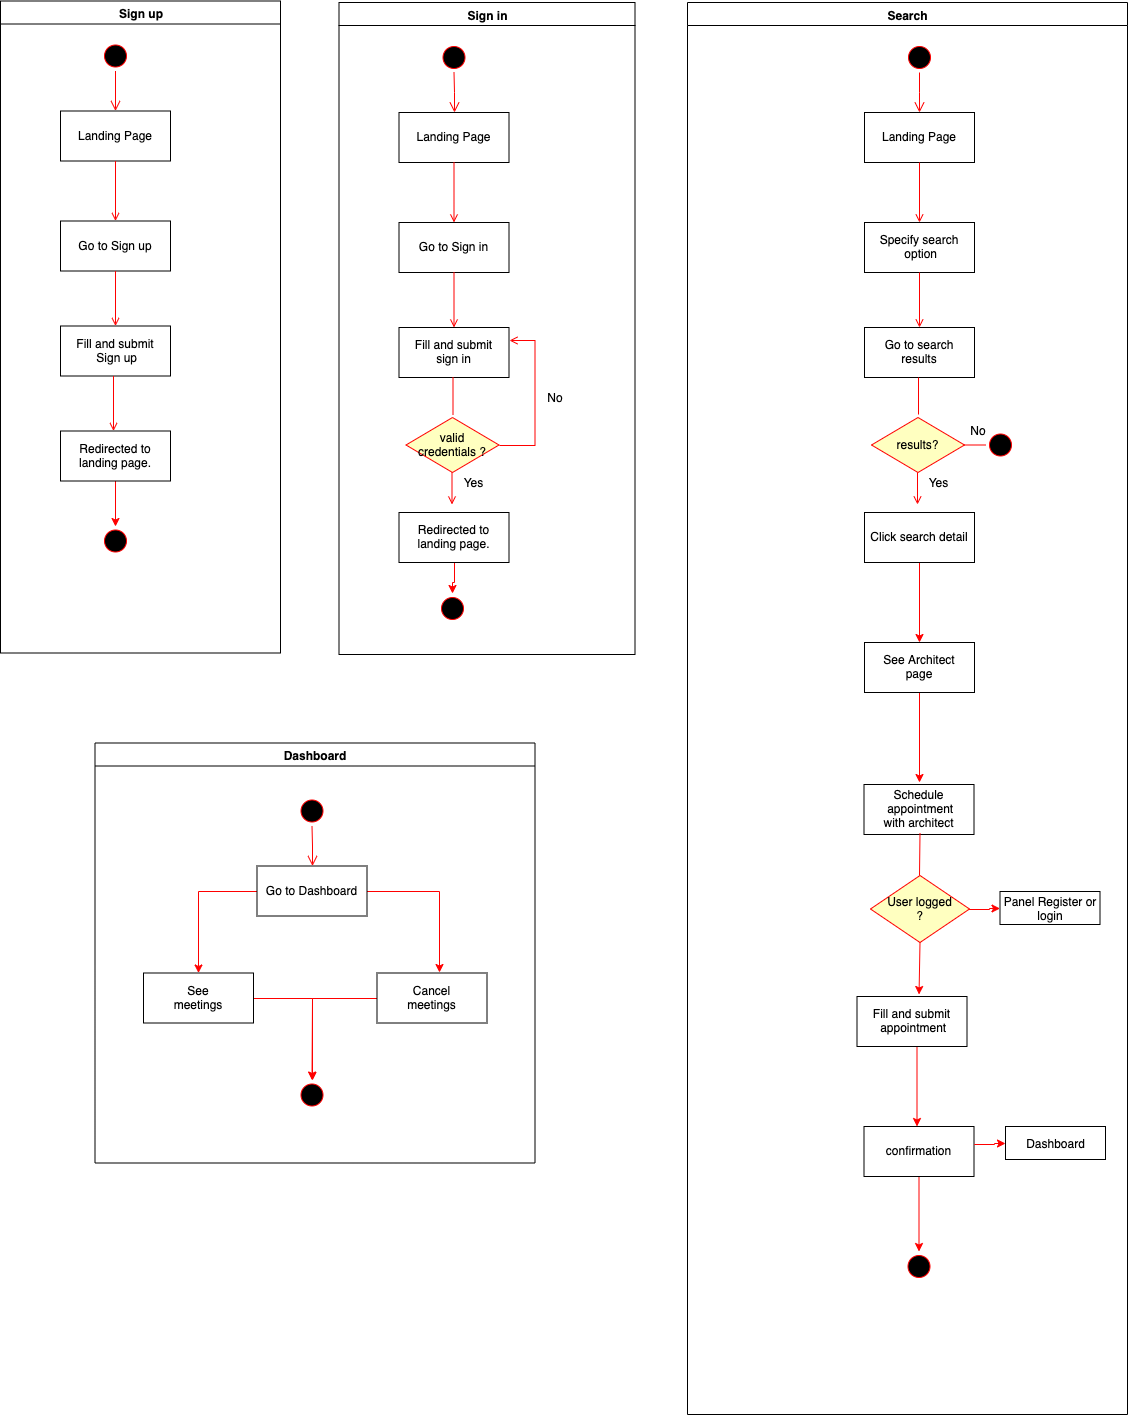

The diagram above was exported from draw.io. Its source (the exported page's mxGraphModel, read from the mxfile embedded in the PNG):
<mxGraphModel dx="2475" dy="751" grid="1" gridSize="10" guides="1" tooltips="1" connect="1" arrows="1" fold="1" page="1" pageScale="1" pageWidth="1169" pageHeight="826" background="#ffffff" math="0" shadow="0">
  <root>
    <mxCell id="0" />
    <mxCell id="1" parent="0" />
    <mxCell id="2" value="Sign up" style="swimlane;whiteSpace=wrap" parent="1" vertex="1">
      <mxGeometry x="-1142" y="85.5" width="280" height="652" as="geometry" />
    </mxCell>
    <mxCell id="5" value="" style="ellipse;shape=startState;fillColor=#000000;strokeColor=#ff0000;" parent="2" vertex="1">
      <mxGeometry x="100" y="40" width="30" height="30" as="geometry" />
    </mxCell>
    <mxCell id="6" value="" style="edgeStyle=elbowEdgeStyle;elbow=horizontal;verticalAlign=bottom;endArrow=open;endSize=8;strokeColor=#FF0000;endFill=1;rounded=0" parent="2" source="5" target="7" edge="1">
      <mxGeometry x="100" y="40" as="geometry">
        <mxPoint x="115" y="110" as="targetPoint" />
      </mxGeometry>
    </mxCell>
    <mxCell id="7" value="Landing Page" style="" parent="2" vertex="1">
      <mxGeometry x="60" y="110" width="110" height="50" as="geometry" />
    </mxCell>
    <mxCell id="8" value="Go to Sign up" style="" parent="2" vertex="1">
      <mxGeometry x="60" y="220" width="110" height="50" as="geometry" />
    </mxCell>
    <mxCell id="9" value="" style="endArrow=open;strokeColor=#FF0000;endFill=1;rounded=0" parent="2" source="7" target="8" edge="1">
      <mxGeometry relative="1" as="geometry" />
    </mxCell>
    <mxCell id="10" value="Fill and submit&#10; Sign up" style="" parent="2" vertex="1">
      <mxGeometry x="60" y="325" width="110" height="50" as="geometry" />
    </mxCell>
    <mxCell id="11" value="" style="endArrow=open;strokeColor=#FF0000;endFill=1;rounded=0" parent="2" source="8" target="10" edge="1">
      <mxGeometry relative="1" as="geometry" />
    </mxCell>
    <mxCell id="eJXmxTyx5L60-Ow3luXg-179" value="" style="edgeStyle=orthogonalEdgeStyle;rounded=0;orthogonalLoop=1;jettySize=auto;html=1;strokeColor=#FF0000;entryX=0.5;entryY=0;entryDx=0;entryDy=0;" parent="2" source="eJXmxTyx5L60-Ow3luXg-41" target="eJXmxTyx5L60-Ow3luXg-177" edge="1">
      <mxGeometry relative="1" as="geometry">
        <mxPoint x="115" y="560" as="targetPoint" />
      </mxGeometry>
    </mxCell>
    <mxCell id="eJXmxTyx5L60-Ow3luXg-41" value="Redirected to&#10;landing page." style="" parent="2" vertex="1">
      <mxGeometry x="60" y="430" width="110" height="50" as="geometry" />
    </mxCell>
    <mxCell id="eJXmxTyx5L60-Ow3luXg-43" value="" style="endArrow=open;strokeColor=#FF0000;endFill=1;rounded=0" parent="2" edge="1">
      <mxGeometry relative="1" as="geometry">
        <mxPoint x="113" y="375" as="sourcePoint" />
        <mxPoint x="113" y="430" as="targetPoint" />
      </mxGeometry>
    </mxCell>
    <mxCell id="eJXmxTyx5L60-Ow3luXg-177" value="" style="ellipse;shape=startState;fillColor=#000000;strokeColor=#ff0000;" parent="2" vertex="1">
      <mxGeometry x="100" y="525" width="30" height="30" as="geometry" />
    </mxCell>
    <mxCell id="eJXmxTyx5L60-Ow3luXg-44" value="Sign in" style="swimlane;whiteSpace=wrap;startSize=23;" parent="1" vertex="1">
      <mxGeometry x="-803.5" y="87" width="296" height="652" as="geometry" />
    </mxCell>
    <mxCell id="eJXmxTyx5L60-Ow3luXg-45" value="" style="ellipse;shape=startState;fillColor=#000000;strokeColor=#ff0000;" parent="eJXmxTyx5L60-Ow3luXg-44" vertex="1">
      <mxGeometry x="100" y="40" width="30" height="30" as="geometry" />
    </mxCell>
    <mxCell id="eJXmxTyx5L60-Ow3luXg-46" value="" style="edgeStyle=elbowEdgeStyle;elbow=horizontal;verticalAlign=bottom;endArrow=open;endSize=8;strokeColor=#FF0000;endFill=1;rounded=0" parent="eJXmxTyx5L60-Ow3luXg-44" source="eJXmxTyx5L60-Ow3luXg-45" target="eJXmxTyx5L60-Ow3luXg-47" edge="1">
      <mxGeometry x="100" y="40" as="geometry">
        <mxPoint x="115" y="110" as="targetPoint" />
      </mxGeometry>
    </mxCell>
    <mxCell id="eJXmxTyx5L60-Ow3luXg-47" value="Landing Page" style="" parent="eJXmxTyx5L60-Ow3luXg-44" vertex="1">
      <mxGeometry x="60" y="110" width="110" height="50" as="geometry" />
    </mxCell>
    <mxCell id="eJXmxTyx5L60-Ow3luXg-48" value="Go to Sign in" style="" parent="eJXmxTyx5L60-Ow3luXg-44" vertex="1">
      <mxGeometry x="60" y="220" width="110" height="50" as="geometry" />
    </mxCell>
    <mxCell id="eJXmxTyx5L60-Ow3luXg-49" value="" style="endArrow=open;strokeColor=#FF0000;endFill=1;rounded=0" parent="eJXmxTyx5L60-Ow3luXg-44" source="eJXmxTyx5L60-Ow3luXg-47" target="eJXmxTyx5L60-Ow3luXg-48" edge="1">
      <mxGeometry relative="1" as="geometry" />
    </mxCell>
    <mxCell id="eJXmxTyx5L60-Ow3luXg-50" value="Fill and submit &#10;sign in" style="" parent="eJXmxTyx5L60-Ow3luXg-44" vertex="1">
      <mxGeometry x="60" y="325" width="110" height="50" as="geometry" />
    </mxCell>
    <mxCell id="eJXmxTyx5L60-Ow3luXg-51" value="" style="endArrow=open;strokeColor=#FF0000;endFill=1;rounded=0" parent="eJXmxTyx5L60-Ow3luXg-44" source="eJXmxTyx5L60-Ow3luXg-48" target="eJXmxTyx5L60-Ow3luXg-50" edge="1">
      <mxGeometry relative="1" as="geometry" />
    </mxCell>
    <mxCell id="eJXmxTyx5L60-Ow3luXg-183" value="" style="edgeStyle=orthogonalEdgeStyle;rounded=0;orthogonalLoop=1;jettySize=auto;html=1;strokeColor=#FF0000;entryX=0.5;entryY=0;entryDx=0;entryDy=0;" parent="eJXmxTyx5L60-Ow3luXg-44" source="eJXmxTyx5L60-Ow3luXg-52" target="eJXmxTyx5L60-Ow3luXg-181" edge="1">
      <mxGeometry relative="1" as="geometry">
        <mxPoint x="115" y="602" as="targetPoint" />
      </mxGeometry>
    </mxCell>
    <mxCell id="eJXmxTyx5L60-Ow3luXg-52" value="Redirected to&#10;landing page." style="" parent="eJXmxTyx5L60-Ow3luXg-44" vertex="1">
      <mxGeometry x="60" y="510" width="110" height="50" as="geometry" />
    </mxCell>
    <mxCell id="eJXmxTyx5L60-Ow3luXg-53" value="" style="endArrow=open;strokeColor=#FF0000;endFill=1;rounded=0" parent="eJXmxTyx5L60-Ow3luXg-44" source="eJXmxTyx5L60-Ow3luXg-54" edge="1">
      <mxGeometry relative="1" as="geometry">
        <mxPoint x="113" y="375" as="sourcePoint" />
        <mxPoint x="113" y="430" as="targetPoint" />
      </mxGeometry>
    </mxCell>
    <mxCell id="eJXmxTyx5L60-Ow3luXg-54" value="&#10;valid &#10;credentials ?&#10;" style="rhombus;fillColor=#ffffc0;strokeColor=#ff0000;" parent="eJXmxTyx5L60-Ow3luXg-44" vertex="1">
      <mxGeometry x="67" y="415" width="93" height="55" as="geometry" />
    </mxCell>
    <mxCell id="eJXmxTyx5L60-Ow3luXg-56" value="" style="endArrow=open;strokeColor=#FF0000;endFill=1;rounded=0" parent="eJXmxTyx5L60-Ow3luXg-44" edge="1">
      <mxGeometry relative="1" as="geometry">
        <mxPoint x="113" y="470" as="sourcePoint" />
        <mxPoint x="113" y="502" as="targetPoint" />
      </mxGeometry>
    </mxCell>
    <mxCell id="eJXmxTyx5L60-Ow3luXg-58" value="" style="endArrow=none;html=1;strokeColor=#FF0000;" parent="eJXmxTyx5L60-Ow3luXg-44" edge="1">
      <mxGeometry width="50" height="50" relative="1" as="geometry">
        <mxPoint x="114" y="412" as="sourcePoint" />
        <mxPoint x="114" y="375" as="targetPoint" />
      </mxGeometry>
    </mxCell>
    <mxCell id="eJXmxTyx5L60-Ow3luXg-59" value="" style="edgeStyle=elbowEdgeStyle;elbow=horizontal;entryX=1;entryY=0.25;strokeColor=#FF0000;endArrow=open;endFill=1;rounded=0;exitX=1;exitY=0.5;exitDx=0;exitDy=0;entryDx=0;entryDy=0;" parent="eJXmxTyx5L60-Ow3luXg-44" source="eJXmxTyx5L60-Ow3luXg-54" target="eJXmxTyx5L60-Ow3luXg-50" edge="1">
      <mxGeometry width="100" height="100" relative="1" as="geometry">
        <mxPoint x="206" y="437" as="sourcePoint" />
        <mxPoint x="255.5" y="480" as="targetPoint" />
        <Array as="points">
          <mxPoint x="196" y="372" />
        </Array>
      </mxGeometry>
    </mxCell>
    <mxCell id="eJXmxTyx5L60-Ow3luXg-60" value="No" style="text;html=1;strokeColor=none;fillColor=none;align=center;verticalAlign=middle;whiteSpace=wrap;rounded=0;" parent="eJXmxTyx5L60-Ow3luXg-44" vertex="1">
      <mxGeometry x="196" y="385" width="40" height="20" as="geometry" />
    </mxCell>
    <mxCell id="eJXmxTyx5L60-Ow3luXg-78" value="Yes" style="text;html=1;strokeColor=none;fillColor=none;align=center;verticalAlign=middle;whiteSpace=wrap;rounded=0;" parent="eJXmxTyx5L60-Ow3luXg-44" vertex="1">
      <mxGeometry x="113.5" y="470" width="40" height="20" as="geometry" />
    </mxCell>
    <mxCell id="eJXmxTyx5L60-Ow3luXg-181" value="" style="ellipse;shape=startState;fillColor=#000000;strokeColor=#ff0000;" parent="eJXmxTyx5L60-Ow3luXg-44" vertex="1">
      <mxGeometry x="98.5" y="591" width="30" height="30" as="geometry" />
    </mxCell>
    <mxCell id="eJXmxTyx5L60-Ow3luXg-104" value="Search" style="swimlane;whiteSpace=wrap;startSize=23;" parent="1" vertex="1">
      <mxGeometry x="-455" y="87" width="440" height="1412" as="geometry" />
    </mxCell>
    <mxCell id="eJXmxTyx5L60-Ow3luXg-105" value="" style="ellipse;shape=startState;fillColor=#000000;strokeColor=#ff0000;" parent="eJXmxTyx5L60-Ow3luXg-104" vertex="1">
      <mxGeometry x="217" y="40" width="30" height="30" as="geometry" />
    </mxCell>
    <mxCell id="eJXmxTyx5L60-Ow3luXg-106" value="" style="edgeStyle=elbowEdgeStyle;elbow=horizontal;verticalAlign=bottom;endArrow=open;endSize=8;strokeColor=#FF0000;endFill=1;rounded=0" parent="eJXmxTyx5L60-Ow3luXg-104" source="eJXmxTyx5L60-Ow3luXg-105" target="eJXmxTyx5L60-Ow3luXg-107" edge="1">
      <mxGeometry x="217" y="40" as="geometry">
        <mxPoint x="232" y="110" as="targetPoint" />
      </mxGeometry>
    </mxCell>
    <mxCell id="eJXmxTyx5L60-Ow3luXg-107" value="Landing Page" style="" parent="eJXmxTyx5L60-Ow3luXg-104" vertex="1">
      <mxGeometry x="177" y="110" width="110" height="50" as="geometry" />
    </mxCell>
    <mxCell id="eJXmxTyx5L60-Ow3luXg-108" value="Specify search&#10; option" style="" parent="eJXmxTyx5L60-Ow3luXg-104" vertex="1">
      <mxGeometry x="177" y="220" width="110" height="50" as="geometry" />
    </mxCell>
    <mxCell id="eJXmxTyx5L60-Ow3luXg-109" value="" style="endArrow=open;strokeColor=#FF0000;endFill=1;rounded=0" parent="eJXmxTyx5L60-Ow3luXg-104" source="eJXmxTyx5L60-Ow3luXg-107" target="eJXmxTyx5L60-Ow3luXg-108" edge="1">
      <mxGeometry relative="1" as="geometry" />
    </mxCell>
    <mxCell id="eJXmxTyx5L60-Ow3luXg-110" value="Go to search &#10;results" style="" parent="eJXmxTyx5L60-Ow3luXg-104" vertex="1">
      <mxGeometry x="177" y="325" width="110" height="50" as="geometry" />
    </mxCell>
    <mxCell id="eJXmxTyx5L60-Ow3luXg-111" value="" style="endArrow=open;strokeColor=#FF0000;endFill=1;rounded=0" parent="eJXmxTyx5L60-Ow3luXg-104" source="eJXmxTyx5L60-Ow3luXg-108" target="eJXmxTyx5L60-Ow3luXg-110" edge="1">
      <mxGeometry relative="1" as="geometry" />
    </mxCell>
    <mxCell id="eJXmxTyx5L60-Ow3luXg-128" value="" style="edgeStyle=orthogonalEdgeStyle;rounded=0;orthogonalLoop=1;jettySize=auto;html=1;strokeColor=#FF0000;" parent="eJXmxTyx5L60-Ow3luXg-104" source="eJXmxTyx5L60-Ow3luXg-112" target="eJXmxTyx5L60-Ow3luXg-127" edge="1">
      <mxGeometry relative="1" as="geometry" />
    </mxCell>
    <mxCell id="eJXmxTyx5L60-Ow3luXg-112" value="Click search detail" style="" parent="eJXmxTyx5L60-Ow3luXg-104" vertex="1">
      <mxGeometry x="177" y="510" width="110" height="50" as="geometry" />
    </mxCell>
    <mxCell id="OoRZkwioXtZgvUMpGN-3-12" value="" style="edgeStyle=orthogonalEdgeStyle;rounded=0;orthogonalLoop=1;jettySize=auto;html=1;strokeColor=#FF0000;" parent="eJXmxTyx5L60-Ow3luXg-104" source="eJXmxTyx5L60-Ow3luXg-127" edge="1">
      <mxGeometry relative="1" as="geometry">
        <mxPoint x="232" y="780" as="targetPoint" />
      </mxGeometry>
    </mxCell>
    <mxCell id="eJXmxTyx5L60-Ow3luXg-127" value="See Architect&#10; page " style="" parent="eJXmxTyx5L60-Ow3luXg-104" vertex="1">
      <mxGeometry x="177" y="640" width="110" height="50" as="geometry" />
    </mxCell>
    <mxCell id="eJXmxTyx5L60-Ow3luXg-132" value="Schedule&#10; appointment&#10;with architect" style="" parent="eJXmxTyx5L60-Ow3luXg-104" vertex="1">
      <mxGeometry x="176.5" y="782" width="110" height="50" as="geometry" />
    </mxCell>
    <mxCell id="eJXmxTyx5L60-Ow3luXg-113" value="" style="endArrow=open;strokeColor=#FF0000;endFill=1;rounded=0" parent="eJXmxTyx5L60-Ow3luXg-104" source="eJXmxTyx5L60-Ow3luXg-114" edge="1">
      <mxGeometry relative="1" as="geometry">
        <mxPoint x="230" y="375" as="sourcePoint" />
        <mxPoint x="230" y="430" as="targetPoint" />
      </mxGeometry>
    </mxCell>
    <mxCell id="eJXmxTyx5L60-Ow3luXg-114" value="results?" style="rhombus;fillColor=#ffffc0;strokeColor=#ff0000;" parent="eJXmxTyx5L60-Ow3luXg-104" vertex="1">
      <mxGeometry x="184" y="415" width="93" height="55" as="geometry" />
    </mxCell>
    <mxCell id="eJXmxTyx5L60-Ow3luXg-115" value="" style="endArrow=open;strokeColor=#FF0000;endFill=1;rounded=0" parent="eJXmxTyx5L60-Ow3luXg-104" edge="1">
      <mxGeometry relative="1" as="geometry">
        <mxPoint x="230" y="470" as="sourcePoint" />
        <mxPoint x="230" y="502" as="targetPoint" />
      </mxGeometry>
    </mxCell>
    <mxCell id="eJXmxTyx5L60-Ow3luXg-116" value="" style="endArrow=none;html=1;strokeColor=#FF0000;" parent="eJXmxTyx5L60-Ow3luXg-104" edge="1">
      <mxGeometry width="50" height="50" relative="1" as="geometry">
        <mxPoint x="231" y="412" as="sourcePoint" />
        <mxPoint x="231" y="375" as="targetPoint" />
      </mxGeometry>
    </mxCell>
    <mxCell id="eJXmxTyx5L60-Ow3luXg-119" value="Yes" style="text;html=1;strokeColor=none;fillColor=none;align=center;verticalAlign=middle;whiteSpace=wrap;rounded=0;" parent="eJXmxTyx5L60-Ow3luXg-104" vertex="1">
      <mxGeometry x="230.5" y="470" width="40" height="20" as="geometry" />
    </mxCell>
    <mxCell id="eJXmxTyx5L60-Ow3luXg-123" value="" style="ellipse;shape=startState;fillColor=#000000;strokeColor=#ff0000;" parent="eJXmxTyx5L60-Ow3luXg-104" vertex="1">
      <mxGeometry x="298" y="427.5" width="30" height="30" as="geometry" />
    </mxCell>
    <mxCell id="eJXmxTyx5L60-Ow3luXg-151" value="No" style="text;html=1;strokeColor=none;fillColor=none;align=center;verticalAlign=middle;whiteSpace=wrap;rounded=0;" parent="eJXmxTyx5L60-Ow3luXg-104" vertex="1">
      <mxGeometry x="270.5" y="417.5" width="40" height="20" as="geometry" />
    </mxCell>
    <mxCell id="eJXmxTyx5L60-Ow3luXg-148" value="" style="edgeStyle=orthogonalEdgeStyle;rounded=0;orthogonalLoop=1;jettySize=auto;html=1;strokeColor=#FF0000;" parent="eJXmxTyx5L60-Ow3luXg-104" edge="1">
      <mxGeometry relative="1" as="geometry">
        <mxPoint x="229.5" y="1044" as="sourcePoint" />
        <mxPoint x="229.5" y="1124" as="targetPoint" />
      </mxGeometry>
    </mxCell>
    <mxCell id="eJXmxTyx5L60-Ow3luXg-145" value="Fill and submit&#10; appointment" style="" parent="eJXmxTyx5L60-Ow3luXg-104" vertex="1">
      <mxGeometry x="169.5" y="994" width="110" height="50" as="geometry" />
    </mxCell>
    <mxCell id="eJXmxTyx5L60-Ow3luXg-173" value="" style="edgeStyle=orthogonalEdgeStyle;rounded=0;orthogonalLoop=1;jettySize=auto;html=1;strokeColor=#FF0000;" parent="eJXmxTyx5L60-Ow3luXg-104" source="eJXmxTyx5L60-Ow3luXg-147" target="eJXmxTyx5L60-Ow3luXg-171" edge="1">
      <mxGeometry relative="1" as="geometry" />
    </mxCell>
    <mxCell id="eJXmxTyx5L60-Ow3luXg-147" value="confirmation" style="" parent="eJXmxTyx5L60-Ow3luXg-104" vertex="1">
      <mxGeometry x="176.5" y="1124" width="110" height="50" as="geometry" />
    </mxCell>
    <mxCell id="eJXmxTyx5L60-Ow3luXg-170" value="" style="edgeStyle=orthogonalEdgeStyle;rounded=0;orthogonalLoop=1;jettySize=auto;html=1;strokeColor=#FF0000;" parent="eJXmxTyx5L60-Ow3luXg-104" source="eJXmxTyx5L60-Ow3luXg-155" target="eJXmxTyx5L60-Ow3luXg-168" edge="1">
      <mxGeometry relative="1" as="geometry" />
    </mxCell>
    <mxCell id="eJXmxTyx5L60-Ow3luXg-155" value="User logged&#10;?" style="rhombus;fillColor=#ffffc0;strokeColor=#ff0000;" parent="eJXmxTyx5L60-Ow3luXg-104" vertex="1">
      <mxGeometry x="183" y="873" width="99" height="67" as="geometry" />
    </mxCell>
    <mxCell id="eJXmxTyx5L60-Ow3luXg-159" value="" style="endArrow=none;html=1;strokeColor=#FF0000;exitX=0.5;exitY=0;exitDx=0;exitDy=0;" parent="eJXmxTyx5L60-Ow3luXg-104" edge="1">
      <mxGeometry width="50" height="50" relative="1" as="geometry">
        <mxPoint x="232" y="873" as="sourcePoint" />
        <mxPoint x="232.5" y="831" as="targetPoint" />
      </mxGeometry>
    </mxCell>
    <mxCell id="eJXmxTyx5L60-Ow3luXg-161" value="" style="endArrow=classic;html=1;strokeColor=#FF0000;entryX=0.564;entryY=-0.04;entryDx=0;entryDy=0;exitX=0.5;exitY=1;exitDx=0;exitDy=0;entryPerimeter=0;" parent="eJXmxTyx5L60-Ow3luXg-104" source="eJXmxTyx5L60-Ow3luXg-155" target="eJXmxTyx5L60-Ow3luXg-145" edge="1">
      <mxGeometry width="50" height="50" relative="1" as="geometry">
        <mxPoint x="289.5" y="949" as="sourcePoint" />
        <mxPoint x="349.5" y="889" as="targetPoint" />
      </mxGeometry>
    </mxCell>
    <mxCell id="eJXmxTyx5L60-Ow3luXg-168" value="Panel Register or login" style="rounded=0;whiteSpace=wrap;html=1;" parent="eJXmxTyx5L60-Ow3luXg-104" vertex="1">
      <mxGeometry x="312.5" y="889" width="100" height="33" as="geometry" />
    </mxCell>
    <mxCell id="eJXmxTyx5L60-Ow3luXg-122" value="" style="endArrow=none;html=1;strokeColor=#FF0000;exitX=1;exitY=0.5;exitDx=0;exitDy=0;entryX=0;entryY=0.5;entryDx=0;entryDy=0;" parent="eJXmxTyx5L60-Ow3luXg-104" source="eJXmxTyx5L60-Ow3luXg-114" target="eJXmxTyx5L60-Ow3luXg-123" edge="1">
      <mxGeometry width="50" height="50" relative="1" as="geometry">
        <mxPoint x="291" y="432" as="sourcePoint" />
        <mxPoint x="297" y="453" as="targetPoint" />
      </mxGeometry>
    </mxCell>
    <mxCell id="eJXmxTyx5L60-Ow3luXg-171" value="" style="ellipse;shape=startState;fillColor=#000000;strokeColor=#ff0000;" parent="eJXmxTyx5L60-Ow3luXg-104" vertex="1">
      <mxGeometry x="216.5" y="1249" width="30" height="30" as="geometry" />
    </mxCell>
    <mxCell id="hKIAFag5UcYxyWJydGwE-18" value="" style="edgeStyle=orthogonalEdgeStyle;rounded=0;orthogonalLoop=1;jettySize=auto;html=1;strokeColor=#FF0000;" edge="1" parent="eJXmxTyx5L60-Ow3luXg-104" target="hKIAFag5UcYxyWJydGwE-19">
      <mxGeometry relative="1" as="geometry">
        <mxPoint x="286.7611940298507" y="1142" as="sourcePoint" />
      </mxGeometry>
    </mxCell>
    <mxCell id="hKIAFag5UcYxyWJydGwE-19" value="Dashboard" style="rounded=0;whiteSpace=wrap;html=1;" vertex="1" parent="eJXmxTyx5L60-Ow3luXg-104">
      <mxGeometry x="318" y="1124" width="100" height="33" as="geometry" />
    </mxCell>
    <mxCell id="eJXmxTyx5L60-Ow3luXg-258" value="Dashboard" style="swimlane;whiteSpace=wrap;startSize=23;strokeColor=#000000;" parent="1" vertex="1">
      <mxGeometry x="-1047.5" y="827.5" width="440" height="420" as="geometry" />
    </mxCell>
    <mxCell id="eJXmxTyx5L60-Ow3luXg-259" value="" style="ellipse;shape=startState;fillColor=#000000;strokeColor=#ff0000;" parent="eJXmxTyx5L60-Ow3luXg-258" vertex="1">
      <mxGeometry x="202" y="53" width="30" height="30" as="geometry" />
    </mxCell>
    <mxCell id="eJXmxTyx5L60-Ow3luXg-260" value="" style="edgeStyle=elbowEdgeStyle;elbow=horizontal;verticalAlign=bottom;endArrow=open;endSize=8;strokeColor=#FF0000;endFill=1;rounded=0" parent="eJXmxTyx5L60-Ow3luXg-258" source="eJXmxTyx5L60-Ow3luXg-259" target="eJXmxTyx5L60-Ow3luXg-262" edge="1">
      <mxGeometry x="202" y="53" as="geometry">
        <mxPoint x="217" y="123" as="targetPoint" />
      </mxGeometry>
    </mxCell>
    <mxCell id="OoRZkwioXtZgvUMpGN-3-21" value="" style="edgeStyle=orthogonalEdgeStyle;rounded=0;orthogonalLoop=1;jettySize=auto;html=1;strokeColor=#FF0000;" parent="eJXmxTyx5L60-Ow3luXg-258" source="eJXmxTyx5L60-Ow3luXg-262" target="eJXmxTyx5L60-Ow3luXg-265" edge="1">
      <mxGeometry relative="1" as="geometry" />
    </mxCell>
    <mxCell id="hKIAFag5UcYxyWJydGwE-13" value="" style="edgeStyle=orthogonalEdgeStyle;rounded=0;orthogonalLoop=1;jettySize=auto;html=1;entryX=0.566;entryY=-0.015;entryDx=0;entryDy=0;entryPerimeter=0;strokeColor=#FF0000;" edge="1" parent="eJXmxTyx5L60-Ow3luXg-258" source="eJXmxTyx5L60-Ow3luXg-262" target="hKIAFag5UcYxyWJydGwE-11">
      <mxGeometry relative="1" as="geometry">
        <mxPoint x="352" y="148" as="targetPoint" />
      </mxGeometry>
    </mxCell>
    <mxCell id="eJXmxTyx5L60-Ow3luXg-262" value="Go to Dashboard" style="" parent="eJXmxTyx5L60-Ow3luXg-258" vertex="1">
      <mxGeometry x="162" y="123" width="110" height="50" as="geometry" />
    </mxCell>
    <mxCell id="OoRZkwioXtZgvUMpGN-3-23" value="" style="edgeStyle=orthogonalEdgeStyle;rounded=0;orthogonalLoop=1;jettySize=auto;html=1;strokeColor=#FF0000;" parent="eJXmxTyx5L60-Ow3luXg-258" source="eJXmxTyx5L60-Ow3luXg-265" target="eJXmxTyx5L60-Ow3luXg-280" edge="1">
      <mxGeometry relative="1" as="geometry" />
    </mxCell>
    <mxCell id="eJXmxTyx5L60-Ow3luXg-265" value="See&#10;meetings" style="" parent="eJXmxTyx5L60-Ow3luXg-258" vertex="1">
      <mxGeometry x="48.5" y="230" width="110" height="50" as="geometry" />
    </mxCell>
    <mxCell id="eJXmxTyx5L60-Ow3luXg-280" value="" style="ellipse;shape=startState;fillColor=#000000;strokeColor=#ff0000;" parent="eJXmxTyx5L60-Ow3luXg-258" vertex="1">
      <mxGeometry x="202" y="337" width="30" height="30" as="geometry" />
    </mxCell>
    <mxCell id="hKIAFag5UcYxyWJydGwE-15" value="" style="edgeStyle=orthogonalEdgeStyle;rounded=0;orthogonalLoop=1;jettySize=auto;html=1;strokeColor=#FF0000;entryX=0.5;entryY=0;entryDx=0;entryDy=0;" edge="1" parent="eJXmxTyx5L60-Ow3luXg-258" source="hKIAFag5UcYxyWJydGwE-11" target="eJXmxTyx5L60-Ow3luXg-280">
      <mxGeometry relative="1" as="geometry">
        <mxPoint x="202" y="255" as="targetPoint" />
      </mxGeometry>
    </mxCell>
    <mxCell id="hKIAFag5UcYxyWJydGwE-11" value="Cancel&#10;meetings" style="" vertex="1" parent="eJXmxTyx5L60-Ow3luXg-258">
      <mxGeometry x="282" y="230" width="110" height="50" as="geometry" />
    </mxCell>
  </root>
</mxGraphModel>